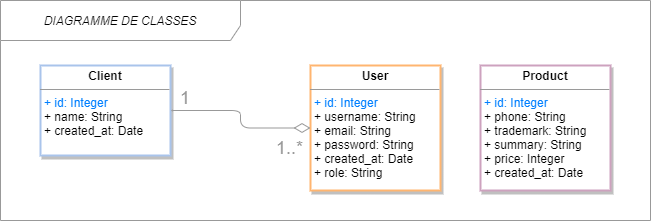

The diagram above was exported from draw.io. Its source (the exported page's mxGraphModel, read from the mxfile embedded in the PNG):
<mxGraphModel dx="1090" dy="540" grid="1" gridSize="10" guides="1" tooltips="1" connect="1" arrows="1" fold="1" page="1" pageScale="1" pageWidth="827" pageHeight="1169" math="0" shadow="0">
  <root>
    <mxCell id="0" />
    <mxCell id="1" parent="0" />
    <mxCell id="fkjt4uzKcZgQRxpVQ1lF-1" value="&lt;span style=&quot;font-size: 12px;&quot;&gt;DIAGRAMME DE CLASSES&lt;/span&gt;" style="shape=umlFrame;whiteSpace=wrap;html=1;width=240;height=40;fillColor=#FFFFFF;swimlaneFillColor=#ffffff;strokeColor=#999999;fontSize=12;fontStyle=2" parent="1" vertex="1">
      <mxGeometry x="220" y="60" width="650" height="220" as="geometry" />
    </mxCell>
    <mxCell id="fkjt4uzKcZgQRxpVQ1lF-2" value="&lt;p style=&quot;margin: 0px ; margin-top: 4px ; text-align: center&quot;&gt;&lt;b&gt;User&lt;/b&gt;&lt;/p&gt;&lt;hr size=&quot;1&quot;&gt;&lt;p style=&quot;margin: 0px ; margin-left: 4px&quot;&gt;&lt;font color=&quot;#007fff&quot;&gt;+ id: Integer&lt;/font&gt;&lt;br&gt;&lt;/p&gt;&lt;p style=&quot;margin: 0px ; margin-left: 4px&quot;&gt;&lt;span&gt;+ username: String&lt;/span&gt;&lt;/p&gt;&lt;p style=&quot;margin: 0px ; margin-left: 4px&quot;&gt;&lt;span&gt;+ email: String&lt;/span&gt;&lt;/p&gt;&lt;p style=&quot;margin: 0px ; margin-left: 4px&quot;&gt;+ password: String&lt;/p&gt;&lt;p style=&quot;margin: 0px ; margin-left: 4px&quot;&gt;+ created_at: Date&lt;/p&gt;&lt;p style=&quot;margin: 0px ; margin-left: 4px&quot;&gt;+ role: String&lt;/p&gt;&lt;p style=&quot;margin: 0px ; margin-left: 4px&quot;&gt;&lt;br&gt;&lt;/p&gt;&lt;p style=&quot;margin: 0px ; margin-left: 4px&quot;&gt;&lt;span&gt;&amp;nbsp;&lt;/span&gt;&lt;/p&gt;&lt;p style=&quot;margin: 0px ; margin-left: 4px&quot;&gt;&lt;font color=&quot;#007FFF&quot;&gt;&lt;br&gt;&lt;/font&gt;&lt;/p&gt;" style="verticalAlign=top;align=left;overflow=fill;fontSize=12;fontFamily=Helvetica;html=1;fillColor=#FFFFFF;strokeWidth=2;shadow=1;strokeColor=#FFB570;" parent="1" vertex="1">
      <mxGeometry x="530" y="125" width="130" height="125" as="geometry" />
    </mxCell>
    <mxCell id="fkjt4uzKcZgQRxpVQ1lF-3" value="&lt;p style=&quot;margin: 0px ; margin-top: 4px ; text-align: center&quot;&gt;&lt;b&gt;Client&lt;/b&gt;&lt;/p&gt;&lt;hr size=&quot;1&quot;&gt;&lt;p style=&quot;margin: 0px ; margin-left: 4px&quot;&gt;&lt;font color=&quot;#007fff&quot;&gt;+ id: Integer&lt;/font&gt;&lt;/p&gt;&lt;p style=&quot;margin: 0px 0px 0px 4px&quot;&gt;+ name: String&lt;br&gt;&lt;/p&gt;&lt;p style=&quot;margin: 0px 0px 0px 4px&quot;&gt;+ created_at: Date&lt;/p&gt;&lt;p style=&quot;margin: 0px 0px 0px 4px&quot;&gt;&lt;br&gt;&lt;/p&gt;&amp;nbsp;" style="verticalAlign=top;align=left;overflow=fill;fontSize=12;fontFamily=Helvetica;html=1;gradientDirection=north;strokeWidth=2;rounded=0;shadow=1;strokeColor=#A9C4EB;" parent="1" vertex="1">
      <mxGeometry x="260" y="125" width="130" height="90" as="geometry" />
    </mxCell>
    <mxCell id="fkjt4uzKcZgQRxpVQ1lF-6" value="1..*" style="text;strokeColor=none;fillColor=none;align=left;verticalAlign=top;spacingLeft=4;spacingRight=4;overflow=hidden;rotatable=0;points=[[0,0.5],[1,0.5]];portConstraint=eastwest;fontSize=18;fontColor=#999999;" parent="1" vertex="1">
      <mxGeometry x="490" y="190" width="40" height="30" as="geometry" />
    </mxCell>
    <mxCell id="fkjt4uzKcZgQRxpVQ1lF-8" value="" style="endArrow=open;html=1;endSize=0;startArrow=diamondThin;startSize=14;startFill=0;edgeStyle=orthogonalEdgeStyle;align=left;verticalAlign=bottom;entryX=1;entryY=0.5;entryDx=0;entryDy=0;exitX=0;exitY=0.5;exitDx=0;exitDy=0;strokeColor=#999999;" parent="1" source="fkjt4uzKcZgQRxpVQ1lF-2" target="fkjt4uzKcZgQRxpVQ1lF-3" edge="1">
      <mxGeometry x="-1" y="3" relative="1" as="geometry">
        <mxPoint x="222" y="248" as="sourcePoint" />
        <mxPoint x="248.89999999999998" y="199" as="targetPoint" />
        <Array as="points">
          <mxPoint x="460" y="188" />
          <mxPoint x="460" y="170" />
        </Array>
      </mxGeometry>
    </mxCell>
    <mxCell id="fkjt4uzKcZgQRxpVQ1lF-9" value="&lt;p style=&quot;margin: 0px ; margin-top: 4px ; text-align: center&quot;&gt;&lt;b&gt;Product&lt;/b&gt;&lt;/p&gt;&lt;hr size=&quot;1&quot;&gt;&lt;p style=&quot;margin: 0px ; margin-left: 4px&quot;&gt;&lt;font color=&quot;#007fff&quot;&gt;+ id: Integer&lt;/font&gt;&lt;br&gt;&lt;/p&gt;&lt;p style=&quot;margin: 0px ; margin-left: 4px&quot;&gt;&lt;span&gt;+ phone: String&lt;/span&gt;&lt;/p&gt;&lt;p style=&quot;margin: 0px ; margin-left: 4px&quot;&gt;&lt;span&gt;+ trademark: String&lt;/span&gt;&lt;/p&gt;&lt;p style=&quot;margin: 0px ; margin-left: 4px&quot;&gt;&lt;span&gt;+ summary: String&lt;/span&gt;&lt;/p&gt;&lt;p style=&quot;margin: 0px ; margin-left: 4px&quot;&gt;&lt;span&gt;+ price: Integer&lt;/span&gt;&lt;/p&gt;&lt;p style=&quot;margin: 0px ; margin-left: 4px&quot;&gt;+ created_at: Date&lt;/p&gt;&lt;p style=&quot;margin: 0px ; margin-left: 4px&quot;&gt;&lt;br&gt;&lt;/p&gt;&lt;p style=&quot;margin: 0px ; margin-left: 4px&quot;&gt;&lt;span&gt;&amp;nbsp;&lt;/span&gt;&lt;/p&gt;&lt;p style=&quot;margin: 0px ; margin-left: 4px&quot;&gt;&lt;font color=&quot;#007FFF&quot;&gt;&lt;br&gt;&lt;/font&gt;&lt;/p&gt;" style="verticalAlign=top;align=left;overflow=fill;fontSize=12;fontFamily=Helvetica;html=1;fillColor=#FFFFFF;strokeWidth=2;shadow=1;strokeColor=#CDA2BE;" parent="1" vertex="1">
      <mxGeometry x="700" y="125" width="130" height="125" as="geometry" />
    </mxCell>
    <mxCell id="fkjt4uzKcZgQRxpVQ1lF-13" value="1" style="text;strokeColor=none;fillColor=none;align=left;verticalAlign=top;spacingLeft=4;spacingRight=4;overflow=hidden;rotatable=0;points=[[0,0.5],[1,0.5]];portConstraint=eastwest;fontSize=18;dashed=1;fontColor=#999999;" parent="1" vertex="1">
      <mxGeometry x="394" y="140" width="20" height="30" as="geometry" />
    </mxCell>
  </root>
</mxGraphModel>